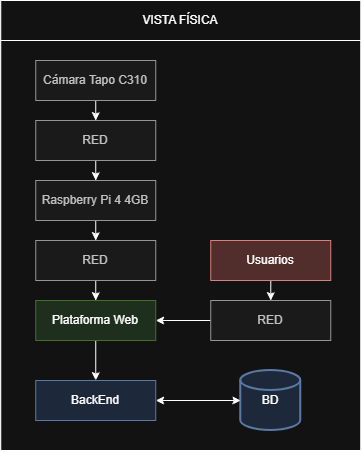

The diagram above was exported from draw.io. Its source (the exported page's mxGraphModel, read from the mxfile embedded in the PNG):
<mxGraphModel dx="905" dy="454" grid="1" gridSize="10" guides="1" tooltips="1" connect="1" arrows="1" fold="1" page="1" pageScale="1" pageWidth="827" pageHeight="1169" math="0" shadow="0">
  <root>
    <mxCell id="0" />
    <mxCell id="1" parent="0" />
    <mxCell id="QGmRX3eEAgxffFCYHrGj-4" parent="1" style="rounded=0;whiteSpace=wrap;html=1;" value="" vertex="1">
      <mxGeometry height="450" width="360" x="240" y="40" as="geometry" />
    </mxCell>
    <mxCell id="C0VooLkKCpSIgdMhRwC6-4" parent="1" style="rounded=0;whiteSpace=wrap;html=1;" value="VISTA FÍSICA" vertex="1">
      <mxGeometry height="40" width="360" x="240" y="40" as="geometry" />
    </mxCell>
    <mxCell id="qQ2YT3Z2hX-uZQ9CUuCU-9" edge="1" parent="1" source="C0VooLkKCpSIgdMhRwC6-13" style="edgeStyle=orthogonalEdgeStyle;rounded=0;orthogonalLoop=1;jettySize=auto;html=1;entryX=0.5;entryY=0;entryDx=0;entryDy=0;" target="qQ2YT3Z2hX-uZQ9CUuCU-2">
      <mxGeometry relative="1" as="geometry" />
    </mxCell>
    <mxCell id="C0VooLkKCpSIgdMhRwC6-13" parent="1" style="rounded=0;whiteSpace=wrap;html=1;fillColor=#f5f5f5;strokeColor=#666666;fontColor=#333333;" value="Cámara Tapo C310" vertex="1">
      <mxGeometry height="40" width="120" x="275" y="100" as="geometry" />
    </mxCell>
    <mxCell id="qQ2YT3Z2hX-uZQ9CUuCU-10" edge="1" parent="1" source="qQ2YT3Z2hX-uZQ9CUuCU-2" style="edgeStyle=orthogonalEdgeStyle;rounded=0;orthogonalLoop=1;jettySize=auto;html=1;entryX=0.5;entryY=0;entryDx=0;entryDy=0;" target="qQ2YT3Z2hX-uZQ9CUuCU-3">
      <mxGeometry relative="1" as="geometry" />
    </mxCell>
    <mxCell id="qQ2YT3Z2hX-uZQ9CUuCU-2" parent="1" style="rounded=0;whiteSpace=wrap;html=1;fillColor=#f5f5f5;strokeColor=#666666;fontColor=#333333;" value="RED" vertex="1">
      <mxGeometry height="40" width="120" x="275" y="160" as="geometry" />
    </mxCell>
    <mxCell id="qQ2YT3Z2hX-uZQ9CUuCU-11" edge="1" parent="1" source="qQ2YT3Z2hX-uZQ9CUuCU-3" style="edgeStyle=orthogonalEdgeStyle;rounded=0;orthogonalLoop=1;jettySize=auto;html=1;entryX=0.5;entryY=0;entryDx=0;entryDy=0;" target="qQ2YT3Z2hX-uZQ9CUuCU-4">
      <mxGeometry relative="1" as="geometry" />
    </mxCell>
    <mxCell id="qQ2YT3Z2hX-uZQ9CUuCU-3" parent="1" style="rounded=0;whiteSpace=wrap;html=1;fillColor=#f5f5f5;strokeColor=#666666;fontColor=#333333;" value="Raspberry Pi 4 4GB" vertex="1">
      <mxGeometry height="40" width="120" x="275" y="220" as="geometry" />
    </mxCell>
    <mxCell id="qQ2YT3Z2hX-uZQ9CUuCU-12" edge="1" parent="1" source="qQ2YT3Z2hX-uZQ9CUuCU-4" style="edgeStyle=orthogonalEdgeStyle;rounded=0;orthogonalLoop=1;jettySize=auto;html=1;" target="qQ2YT3Z2hX-uZQ9CUuCU-5">
      <mxGeometry relative="1" as="geometry" />
    </mxCell>
    <mxCell id="qQ2YT3Z2hX-uZQ9CUuCU-4" parent="1" style="rounded=0;whiteSpace=wrap;html=1;fillColor=#f5f5f5;strokeColor=#666666;fontColor=#333333;" value="RED" vertex="1">
      <mxGeometry height="40" width="120" x="275" y="280" as="geometry" />
    </mxCell>
    <mxCell id="g1mQ90RZlvJPuB7J2GlL-4" edge="1" parent="1" source="qQ2YT3Z2hX-uZQ9CUuCU-5" style="edgeStyle=orthogonalEdgeStyle;rounded=0;orthogonalLoop=1;jettySize=auto;html=1;entryX=0.5;entryY=0;entryDx=0;entryDy=0;" target="g1mQ90RZlvJPuB7J2GlL-3">
      <mxGeometry relative="1" as="geometry" />
    </mxCell>
    <mxCell id="qQ2YT3Z2hX-uZQ9CUuCU-5" parent="1" style="rounded=0;whiteSpace=wrap;html=1;fillColor=#d5e8d4;strokeColor=#82b366;" value="Plataforma Web" vertex="1">
      <mxGeometry height="40" width="120" x="275" y="340" as="geometry" />
    </mxCell>
    <mxCell id="g1mQ90RZlvJPuB7J2GlL-3" parent="1" style="rounded=0;whiteSpace=wrap;html=1;fillColor=#dae8fc;strokeColor=#6c8ebf;" value="BackEnd" vertex="1">
      <mxGeometry height="40" width="120" x="275" y="420" as="geometry" />
    </mxCell>
    <mxCell id="g1mQ90RZlvJPuB7J2GlL-5" parent="1" style="strokeWidth=2;html=1;shape=mxgraph.flowchart.database;whiteSpace=wrap;fillColor=#dae8fc;strokeColor=#6c8ebf;" value="BD" vertex="1">
      <mxGeometry height="60" width="60" x="480" y="410" as="geometry" />
    </mxCell>
    <mxCell id="g1mQ90RZlvJPuB7J2GlL-6" edge="1" parent="1" source="g1mQ90RZlvJPuB7J2GlL-3" style="edgeStyle=orthogonalEdgeStyle;rounded=0;orthogonalLoop=1;jettySize=auto;html=1;entryX=0;entryY=0.5;entryDx=0;entryDy=0;entryPerimeter=0;startArrow=classic;startFill=1;" target="g1mQ90RZlvJPuB7J2GlL-5">
      <mxGeometry relative="1" as="geometry" />
    </mxCell>
    <mxCell id="g1mQ90RZlvJPuB7J2GlL-9" edge="1" parent="1" source="g1mQ90RZlvJPuB7J2GlL-7" style="edgeStyle=orthogonalEdgeStyle;rounded=0;orthogonalLoop=1;jettySize=auto;html=1;entryX=0.5;entryY=0;entryDx=0;entryDy=0;" target="g1mQ90RZlvJPuB7J2GlL-8">
      <mxGeometry relative="1" as="geometry" />
    </mxCell>
    <mxCell id="g1mQ90RZlvJPuB7J2GlL-7" parent="1" style="rounded=0;whiteSpace=wrap;html=1;fillColor=#f8cecc;strokeColor=#b85450;" value="Usuarios" vertex="1">
      <mxGeometry height="40" width="120" x="450" y="280" as="geometry" />
    </mxCell>
    <mxCell id="g1mQ90RZlvJPuB7J2GlL-10" edge="1" parent="1" source="g1mQ90RZlvJPuB7J2GlL-8" style="edgeStyle=orthogonalEdgeStyle;rounded=0;orthogonalLoop=1;jettySize=auto;html=1;entryX=1;entryY=0.5;entryDx=0;entryDy=0;" target="qQ2YT3Z2hX-uZQ9CUuCU-5">
      <mxGeometry relative="1" as="geometry" />
    </mxCell>
    <mxCell id="g1mQ90RZlvJPuB7J2GlL-8" parent="1" style="rounded=0;whiteSpace=wrap;html=1;fillColor=#f5f5f5;strokeColor=#666666;fontColor=#333333;" value="RED" vertex="1">
      <mxGeometry height="40" width="120" x="450" y="340" as="geometry" />
    </mxCell>
  </root>
</mxGraphModel>